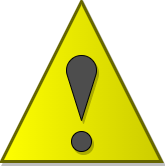

The diagram above was exported from draw.io. Its source (the exported page's mxGraphModel, read from the mxfile embedded in the PNG):
<mxGraphModel dx="210" dy="338" grid="1" gridSize="10" guides="1" tooltips="1" connect="1" arrows="1" fold="1" page="1" pageScale="1" pageWidth="1169" pageHeight="827" math="0" shadow="0">
  <root>
    <mxCell id="0" />
    <mxCell id="1" parent="0" />
    <mxCell id="4" value="" style="verticalLabelPosition=bottom;verticalAlign=top;html=1;shape=mxgraph.basic.acute_triangle;dx=0.5;rounded=0;strokeColor=#666600;fontColor=#000;strokeWidth=3;fillColor=#FFFF00;shadow=1;gradientColor=#CCCC00;gradientDirection=east;" vertex="1" parent="1">
      <mxGeometry x="640" y="80" width="160" height="160" as="geometry" />
    </mxCell>
    <mxCell id="6" value="" style="verticalLabelPosition=bottom;verticalAlign=top;html=1;shape=mxgraph.basic.drop;rounded=0;shadow=1;sketch=0;strokeColor=#000000;strokeWidth=1;fontColor=#000;fillColor=#4D4D4D;rotation=-180;" vertex="1" parent="1">
      <mxGeometry x="705" y="134" width="30" height="65" as="geometry" />
    </mxCell>
    <mxCell id="7" value="" style="ellipse;whiteSpace=wrap;html=1;aspect=fixed;rounded=0;shadow=1;sketch=0;strokeColor=#000000;strokeWidth=1;fontColor=#000;fillColor=#4D4D4D;" vertex="1" parent="1">
      <mxGeometry x="710" y="210" width="20" height="20" as="geometry" />
    </mxCell>
  </root>
</mxGraphModel>